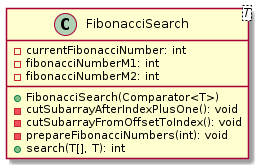

The diagram above was rendered by PlantUML. Its source (embedded in the PNG):
@startuml

    class FibonacciSearch<T> {
        -currentFibonacciNumber: int
        -fibonacciNumberM1: int
        -fibonacciNumberM2: int
        +FibonacciSearch(Comparator<T>)
        -cutSubarrayAfterIndexPlusOne(): void
        -cutSubarrayFromOffsetToIndex(): void
        -prepareFibonacciNumbers(int): void
        +search(T[], T): int
    }

@enduml